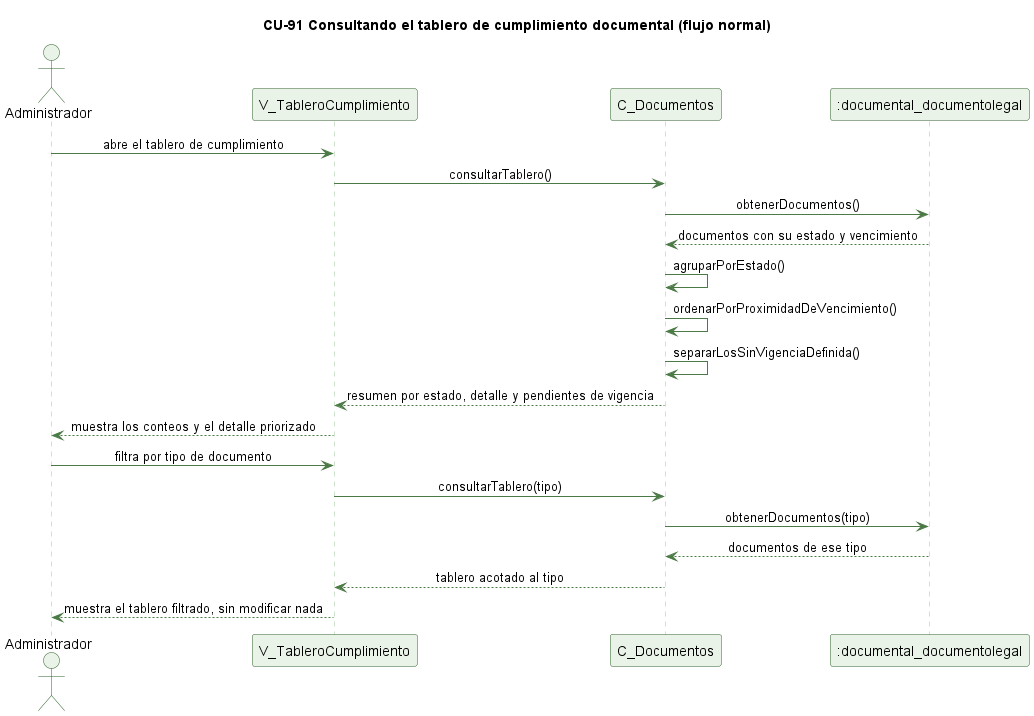

The diagram above was rendered by PlantUML. Its source (embedded in the PNG):
@startuml cu91-tablero-cumplimiento-normal
' CU-91 Consultando el tablero de cumplimiento documental - flujo normal
skinparam backgroundColor #FFFFFF
skinparam shadowing false
skinparam defaultFontName Helvetica
skinparam sequenceMessageAlign center
skinparam ParticipantBackgroundColor #EAF3E7
skinparam ParticipantBorderColor #2E5E2A
skinparam ActorBackgroundColor #EAF3E7
skinparam ActorBorderColor #2E5E2A
skinparam sequenceLifeLineBorderColor #9CC49A
skinparam ArrowColor #4B7A46

title CU-91 Consultando el tablero de cumplimiento documental (flujo normal)

actor Administrador
participant "V_TableroCumplimiento" as V
participant "C_Documentos" as C
participant ":documental_documentolegal" as D

Administrador -> V : abre el tablero de cumplimiento
V -> C : consultarTablero()
C -> D : obtenerDocumentos()
D --> C : documentos con su estado y vencimiento
C -> C : agruparPorEstado()
C -> C : ordenarPorProximidadDeVencimiento()
C -> C : separarLosSinVigenciaDefinida()
C --> V : resumen por estado, detalle y pendientes de vigencia
V --> Administrador : muestra los conteos y el detalle priorizado
Administrador -> V : filtra por tipo de documento
V -> C : consultarTablero(tipo)
C -> D : obtenerDocumentos(tipo)
D --> C : documentos de ese tipo
C --> V : tablero acotado al tipo
V --> Administrador : muestra el tablero filtrado, sin modificar nada

@enduml